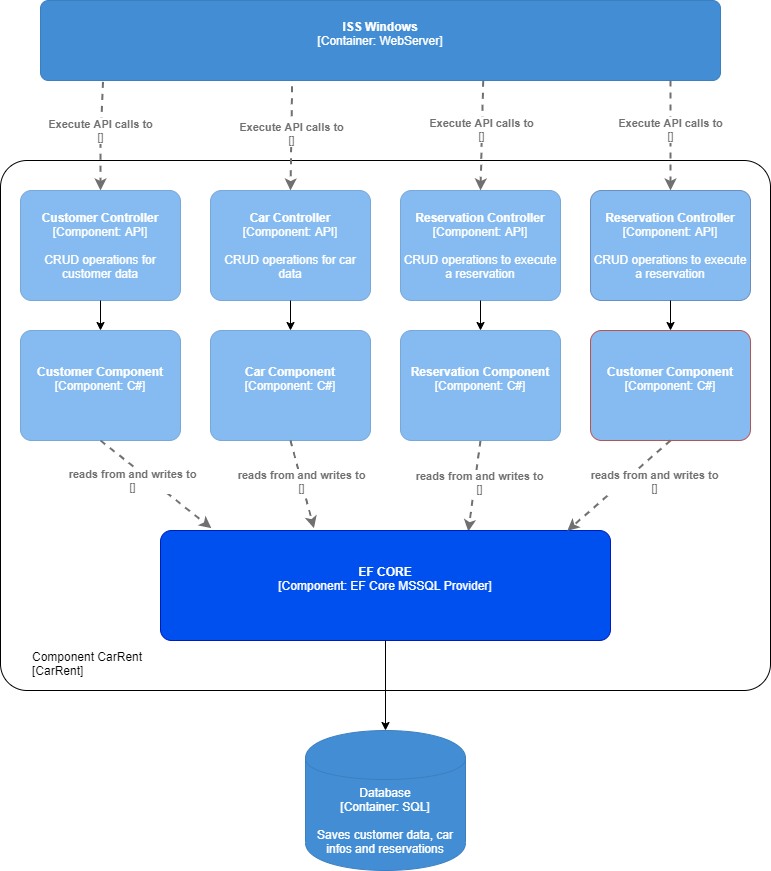

The diagram above was exported from draw.io. Its source (the exported page's mxGraphModel, read from the mxfile embedded in the PNG):
<mxGraphModel dx="780" dy="682" grid="1" gridSize="10" guides="1" tooltips="1" connect="1" arrows="1" fold="1" page="1" pageScale="1" pageWidth="827" pageHeight="1169" math="0" shadow="0">
  <root>
    <mxCell id="0" />
    <mxCell id="1" parent="0" />
    <object placeholders="1" c4Name="Component CarRent" c4Type="ExecutionEnvironment" c4Application="CarRent" label="&lt;div style=&quot;&quot;&gt;%c4Name%&lt;/div&gt;&lt;div style=&quot;&quot;&gt;[%c4Application%]&lt;/div&gt;" id="xlUGnAavva0PGQG1NEAW-9">
      <mxCell style="rounded=1;whiteSpace=wrap;html=1;labelBackgroundColor=none;fillColor=#ffffff;fontColor=#000000;align=left;arcSize=5;strokeColor=#000000;verticalAlign=bottom;metaEdit=1;metaData={&quot;c4Type&quot;:{&quot;editable&quot;:false}};points=[[0.25,0,0],[0.5,0,0],[0.75,0,0],[1,0.25,0],[1,0.5,0],[1,0.75,0],[0.75,1,0],[0.5,1,0],[0.25,1,0],[0,0.75,0],[0,0.5,0],[0,0.25,0]];spacingTop=0;spacingLeft=30;spacingBottom=10;" parent="1" vertex="1">
        <mxGeometry y="200" width="770" height="530" as="geometry" />
      </mxCell>
    </object>
    <object placeholders="1" c4Name="ISS Windows" c4Type="Container" c4Technology="WebServer" c4Description="" label="&lt;b&gt;%c4Name%&lt;/b&gt;&lt;div&gt;[%c4Type%: %c4Technology%]&lt;/div&gt;&lt;br&gt;&lt;div&gt;%c4Description%&lt;/div&gt;" id="OJYAxBSo7Gqvu29sWxHO-1">
      <mxCell style="rounded=1;whiteSpace=wrap;html=1;labelBackgroundColor=none;fillColor=#438DD5;fontColor=#ffffff;align=center;arcSize=10;strokeColor=#3C7FC0;metaEdit=1;metaData={&quot;c4Type&quot;:{&quot;editable&quot;:false}};points=[[0.25,0,0],[0.5,0,0],[0.75,0,0],[1,0.25,0],[1,0.5,0],[1,0.75,0],[0.75,1,0],[0.5,1,0],[0.25,1,0],[0,0.75,0],[0,0.5,0],[0,0.25,0]];" parent="1" vertex="1">
        <mxGeometry x="40" y="40" width="680" height="80" as="geometry" />
      </mxCell>
    </object>
    <object placeholders="1" c4Type="Relationship" c4Technology="" c4Description="Execute API calls to" label="&lt;div style=&quot;text-align: left&quot;&gt;&lt;div style=&quot;text-align: center&quot;&gt;&lt;b&gt;%c4Description%&lt;/b&gt;&lt;/div&gt;&lt;div style=&quot;text-align: center&quot;&gt;[%c4Technology%]&lt;/div&gt;&lt;/div&gt;" id="OJYAxBSo7Gqvu29sWxHO-4">
      <mxCell style="edgeStyle=none;rounded=0;html=1;jettySize=auto;orthogonalLoop=1;strokeColor=#707070;strokeWidth=2;fontColor=#707070;jumpStyle=none;dashed=1;metaEdit=1;metaData={&quot;c4Type&quot;:{&quot;editable&quot;:false}};exitX=0.092;exitY=1.017;exitDx=0;exitDy=0;exitPerimeter=0;entryX=0.5;entryY=0;entryDx=0;entryDy=0;entryPerimeter=0;" parent="1" source="OJYAxBSo7Gqvu29sWxHO-1" target="lw6er2rt-ljdda4bjyzG-1" edge="1">
        <mxGeometry x="-0.1038" width="160" relative="1" as="geometry">
          <mxPoint x="330" y="600" as="sourcePoint" />
          <mxPoint x="117" y="210" as="targetPoint" />
          <Array as="points">
            <mxPoint x="100" y="180" />
          </Array>
          <mxPoint as="offset" />
        </mxGeometry>
      </mxCell>
    </object>
    <mxCell id="OJYAxBSo7Gqvu29sWxHO-6" style="edgeStyle=orthogonalEdgeStyle;rounded=0;orthogonalLoop=1;jettySize=auto;html=1;exitX=0.5;exitY=1;exitDx=0;exitDy=0;exitPerimeter=0;" parent="1" source="xlUGnAavva0PGQG1NEAW-9" target="xlUGnAavva0PGQG1NEAW-9" edge="1">
      <mxGeometry relative="1" as="geometry" />
    </mxCell>
    <object placeholders="1" c4Type="Database" c4Technology="SQL" c4Description="Saves customer data, car infos and reservations" label="%c4Type%&lt;div&gt;[Container:&amp;nbsp;%c4Technology%]&lt;/div&gt;&lt;br&gt;&lt;div&gt;%c4Description%&lt;/div&gt;" id="OJYAxBSo7Gqvu29sWxHO-7">
      <mxCell style="shape=cylinder;whiteSpace=wrap;html=1;boundedLbl=1;rounded=0;labelBackgroundColor=none;fillColor=#438DD5;fontSize=12;fontColor=#ffffff;align=center;strokeColor=#3C7FC0;metaEdit=1;points=[[0.5,0,0],[1,0.25,0],[1,0.5,0],[1,0.75,0],[0.5,1,0],[0,0.75,0],[0,0.5,0],[0,0.25,0]];metaData={&quot;c4Type&quot;:{&quot;editable&quot;:false}};" parent="1" vertex="1">
        <mxGeometry x="305" y="770" width="160" height="140" as="geometry" />
      </mxCell>
    </object>
    <object placeholders="1" c4Type="Relationship" c4Technology="" c4Description="reads from and writes to" label="&lt;div style=&quot;text-align: left&quot;&gt;&lt;div style=&quot;text-align: center&quot;&gt;&lt;b&gt;%c4Description%&lt;/b&gt;&lt;/div&gt;&lt;div style=&quot;text-align: center&quot;&gt;[%c4Technology%]&lt;/div&gt;&lt;/div&gt;" id="OJYAxBSo7Gqvu29sWxHO-8">
      <mxCell style="edgeStyle=none;rounded=0;html=1;jettySize=auto;orthogonalLoop=1;strokeColor=#707070;strokeWidth=2;fontColor=#707070;jumpStyle=none;dashed=1;metaEdit=1;metaData={&quot;c4Type&quot;:{&quot;editable&quot;:false}};entryX=0.684;entryY=0.009;entryDx=0;entryDy=0;entryPerimeter=0;exitX=0.5;exitY=1;exitDx=0;exitDy=0;exitPerimeter=0;" parent="1" source="lw6er2rt-ljdda4bjyzG-10" target="36Q3smTLZe-0XrtFnkPJ-6" edge="1">
        <mxGeometry x="-0.0744" y="5" width="160" relative="1" as="geometry">
          <mxPoint x="360" y="625.0000000000002" as="sourcePoint" />
          <mxPoint x="560" y="625" as="targetPoint" />
          <mxPoint as="offset" />
        </mxGeometry>
      </mxCell>
    </object>
    <object placeholders="1" c4Name="Customer Controller" c4Type="Component" c4Technology="API" c4Description="CRUD operations for customer data" label="&lt;b&gt;%c4Name%&lt;/b&gt;&lt;div&gt;[%c4Type%: %c4Technology%]&lt;/div&gt;&lt;br&gt;&lt;div&gt;%c4Description%&lt;/div&gt;" id="lw6er2rt-ljdda4bjyzG-1">
      <mxCell style="rounded=1;whiteSpace=wrap;html=1;labelBackgroundColor=none;fillColor=#85BBF0;fontColor=#ffffff;align=center;arcSize=10;strokeColor=#78A8D8;metaEdit=1;metaData={&quot;c4Type&quot;:{&quot;editable&quot;:false}};points=[[0.25,0,0],[0.5,0,0],[0.75,0,0],[1,0.25,0],[1,0.5,0],[1,0.75,0],[0.75,1,0],[0.5,1,0],[0.25,1,0],[0,0.75,0],[0,0.5,0],[0,0.25,0]];" parent="1" vertex="1">
        <mxGeometry x="20" y="230" width="160" height="110.00000000000001" as="geometry" />
      </mxCell>
    </object>
    <object placeholders="1" c4Name="Car Controller" c4Type="Component" c4Technology="API" c4Description="CRUD operations for car data" label="&lt;b&gt;%c4Name%&lt;/b&gt;&lt;div&gt;[%c4Type%: %c4Technology%]&lt;/div&gt;&lt;br&gt;&lt;div&gt;%c4Description%&lt;/div&gt;" id="lw6er2rt-ljdda4bjyzG-2">
      <mxCell style="rounded=1;whiteSpace=wrap;html=1;labelBackgroundColor=none;fillColor=#85BBF0;fontColor=#ffffff;align=center;arcSize=10;strokeColor=#78A8D8;metaEdit=1;metaData={&quot;c4Type&quot;:{&quot;editable&quot;:false}};points=[[0.25,0,0],[0.5,0,0],[0.75,0,0],[1,0.25,0],[1,0.5,0],[1,0.75,0],[0.75,1,0],[0.5,1,0],[0.25,1,0],[0,0.75,0],[0,0.5,0],[0,0.25,0]];" parent="1" vertex="1">
        <mxGeometry x="210" y="230" width="160" height="110.00000000000001" as="geometry" />
      </mxCell>
    </object>
    <object placeholders="1" c4Name="Reservation Controller" c4Type="Component" c4Technology="API" c4Description="CRUD operations to execute a reservation" label="&lt;b&gt;%c4Name%&lt;/b&gt;&lt;div&gt;[%c4Type%: %c4Technology%]&lt;/div&gt;&lt;br&gt;&lt;div&gt;%c4Description%&lt;/div&gt;" id="lw6er2rt-ljdda4bjyzG-3">
      <mxCell style="rounded=1;whiteSpace=wrap;html=1;labelBackgroundColor=none;fillColor=#85BBF0;fontColor=#ffffff;align=center;arcSize=10;strokeColor=#78A8D8;metaEdit=1;metaData={&quot;c4Type&quot;:{&quot;editable&quot;:false}};points=[[0.25,0,0],[0.5,0,0],[0.75,0,0],[1,0.25,0],[1,0.5,0],[1,0.75,0],[0.75,1,0],[0.5,1,0],[0.25,1,0],[0,0.75,0],[0,0.5,0],[0,0.25,0]];" parent="1" vertex="1">
        <mxGeometry x="400" y="230" width="160" height="110.00000000000001" as="geometry" />
      </mxCell>
    </object>
    <object placeholders="1" c4Name="Reservation Controller" c4Type="Component" c4Technology="API" c4Description="CRUD operations to execute a reservation" label="&lt;b&gt;%c4Name%&lt;/b&gt;&lt;div&gt;[%c4Type%: %c4Technology%]&lt;/div&gt;&lt;br&gt;&lt;div&gt;%c4Description%&lt;/div&gt;" id="lw6er2rt-ljdda4bjyzG-4">
      <mxCell style="rounded=1;whiteSpace=wrap;html=1;labelBackgroundColor=none;align=center;arcSize=10;strokeColor=#6c8ebf;metaEdit=1;metaData={&quot;c4Type&quot;:{&quot;editable&quot;:false}};points=[[0.25,0,0],[0.5,0,0],[0.75,0,0],[1,0.25,0],[1,0.5,0],[1,0.75,0],[0.75,1,0],[0.5,1,0],[0.25,1,0],[0,0.75,0],[0,0.5,0],[0,0.25,0]];fillColor=#85BBF0;fontColor=#FFFFFF;" parent="1" vertex="1">
        <mxGeometry x="590" y="230" width="160" height="110.00000000000001" as="geometry" />
      </mxCell>
    </object>
    <object placeholders="1" c4Type="Relationship" c4Technology="" c4Description="Execute API calls to" label="&lt;div style=&quot;text-align: left&quot;&gt;&lt;div style=&quot;text-align: center&quot;&gt;&lt;b&gt;%c4Description%&lt;/b&gt;&lt;/div&gt;&lt;div style=&quot;text-align: center&quot;&gt;[%c4Technology%]&lt;/div&gt;&lt;/div&gt;" id="lw6er2rt-ljdda4bjyzG-5">
      <mxCell style="edgeStyle=none;rounded=0;html=1;jettySize=auto;orthogonalLoop=1;strokeColor=#707070;strokeWidth=2;fontColor=#707070;jumpStyle=none;dashed=1;metaEdit=1;metaData={&quot;c4Type&quot;:{&quot;editable&quot;:false}};exitX=0.37;exitY=1.072;exitDx=0;exitDy=0;exitPerimeter=0;entryX=0.5;entryY=0;entryDx=0;entryDy=0;entryPerimeter=0;" parent="1" source="OJYAxBSo7Gqvu29sWxHO-1" target="lw6er2rt-ljdda4bjyzG-2" edge="1">
        <mxGeometry x="-0.1038" width="160" relative="1" as="geometry">
          <mxPoint x="112.55999999999995" y="131.3599999999999" as="sourcePoint" />
          <mxPoint x="110" y="240" as="targetPoint" />
          <Array as="points" />
          <mxPoint as="offset" />
        </mxGeometry>
      </mxCell>
    </object>
    <object placeholders="1" c4Type="Relationship" c4Technology="" c4Description="Execute API calls to" label="&lt;div style=&quot;text-align: left&quot;&gt;&lt;div style=&quot;text-align: center&quot;&gt;&lt;b&gt;%c4Description%&lt;/b&gt;&lt;/div&gt;&lt;div style=&quot;text-align: center&quot;&gt;[%c4Technology%]&lt;/div&gt;&lt;/div&gt;" id="lw6er2rt-ljdda4bjyzG-6">
      <mxCell style="edgeStyle=none;rounded=0;html=1;jettySize=auto;orthogonalLoop=1;strokeColor=#707070;strokeWidth=2;fontColor=#707070;jumpStyle=none;dashed=1;metaEdit=1;metaData={&quot;c4Type&quot;:{&quot;editable&quot;:false}};exitX=0.651;exitY=1.003;exitDx=0;exitDy=0;exitPerimeter=0;entryX=0.5;entryY=0;entryDx=0;entryDy=0;entryPerimeter=0;" parent="1" source="OJYAxBSo7Gqvu29sWxHO-1" target="lw6er2rt-ljdda4bjyzG-3" edge="1">
        <mxGeometry x="-0.1038" width="160" relative="1" as="geometry">
          <mxPoint x="122.55999999999995" y="141.3599999999999" as="sourcePoint" />
          <mxPoint x="120" y="250" as="targetPoint" />
          <Array as="points" />
          <mxPoint as="offset" />
        </mxGeometry>
      </mxCell>
    </object>
    <object placeholders="1" c4Type="Relationship" c4Technology="" c4Description="Execute API calls to" label="&lt;div style=&quot;text-align: left&quot;&gt;&lt;div style=&quot;text-align: center&quot;&gt;&lt;b&gt;%c4Description%&lt;/b&gt;&lt;/div&gt;&lt;div style=&quot;text-align: center&quot;&gt;[%c4Technology%]&lt;/div&gt;&lt;/div&gt;" id="lw6er2rt-ljdda4bjyzG-7">
      <mxCell style="edgeStyle=none;rounded=0;html=1;jettySize=auto;orthogonalLoop=1;strokeColor=#707070;strokeWidth=2;fontColor=#707070;jumpStyle=none;dashed=1;metaEdit=1;metaData={&quot;c4Type&quot;:{&quot;editable&quot;:false}};entryX=0.5;entryY=0;entryDx=0;entryDy=0;entryPerimeter=0;" parent="1" target="lw6er2rt-ljdda4bjyzG-4" edge="1">
        <mxGeometry x="-0.1038" width="160" relative="1" as="geometry">
          <mxPoint x="670" y="120" as="sourcePoint" />
          <mxPoint x="130" y="260" as="targetPoint" />
          <Array as="points" />
          <mxPoint as="offset" />
        </mxGeometry>
      </mxCell>
    </object>
    <object placeholders="1" c4Name="Customer Component" c4Type="Component" c4Technology="C#" c4Description="" label="&lt;b&gt;%c4Name%&lt;/b&gt;&lt;div&gt;[%c4Type%: %c4Technology%]&lt;/div&gt;&lt;br&gt;&lt;div&gt;%c4Description%&lt;/div&gt;" id="lw6er2rt-ljdda4bjyzG-8">
      <mxCell style="rounded=1;whiteSpace=wrap;html=1;labelBackgroundColor=none;fillColor=#85BBF0;fontColor=#ffffff;align=center;arcSize=10;strokeColor=#78A8D8;metaEdit=1;metaData={&quot;c4Type&quot;:{&quot;editable&quot;:false}};points=[[0.25,0,0],[0.5,0,0],[0.75,0,0],[1,0.25,0],[1,0.5,0],[1,0.75,0],[0.75,1,0],[0.5,1,0],[0.25,1,0],[0,0.75,0],[0,0.5,0],[0,0.25,0]];" parent="1" vertex="1">
        <mxGeometry x="20" y="370" width="160" height="110.00000000000001" as="geometry" />
      </mxCell>
    </object>
    <object placeholders="1" c4Name="Car Component" c4Type="Component" c4Technology="C#" c4Description="" label="&lt;b&gt;%c4Name%&lt;/b&gt;&lt;div&gt;[%c4Type%: %c4Technology%]&lt;/div&gt;&lt;br&gt;&lt;div&gt;%c4Description%&lt;/div&gt;" id="lw6er2rt-ljdda4bjyzG-9">
      <mxCell style="rounded=1;whiteSpace=wrap;html=1;labelBackgroundColor=none;fillColor=#85BBF0;fontColor=#ffffff;align=center;arcSize=10;strokeColor=#78A8D8;metaEdit=1;metaData={&quot;c4Type&quot;:{&quot;editable&quot;:false}};points=[[0.25,0,0],[0.5,0,0],[0.75,0,0],[1,0.25,0],[1,0.5,0],[1,0.75,0],[0.75,1,0],[0.5,1,0],[0.25,1,0],[0,0.75,0],[0,0.5,0],[0,0.25,0]];" parent="1" vertex="1">
        <mxGeometry x="210" y="370" width="160" height="110.00000000000001" as="geometry" />
      </mxCell>
    </object>
    <object placeholders="1" c4Name="Reservation Component" c4Type="Component" c4Technology="C#" c4Description="" label="&lt;b&gt;%c4Name%&lt;/b&gt;&lt;div&gt;[%c4Type%: %c4Technology%]&lt;/div&gt;&lt;br&gt;&lt;div&gt;%c4Description%&lt;/div&gt;" id="lw6er2rt-ljdda4bjyzG-10">
      <mxCell style="rounded=1;whiteSpace=wrap;html=1;labelBackgroundColor=none;fillColor=#85BBF0;fontColor=#ffffff;align=center;arcSize=10;strokeColor=#78A8D8;metaEdit=1;metaData={&quot;c4Type&quot;:{&quot;editable&quot;:false}};points=[[0.25,0,0],[0.5,0,0],[0.75,0,0],[1,0.25,0],[1,0.5,0],[1,0.75,0],[0.75,1,0],[0.5,1,0],[0.25,1,0],[0,0.75,0],[0,0.5,0],[0,0.25,0]];" parent="1" vertex="1">
        <mxGeometry x="400" y="370" width="160" height="110.00000000000001" as="geometry" />
      </mxCell>
    </object>
    <object placeholders="1" c4Name="Customer Component" c4Type="Component" c4Technology="C#" c4Description="" label="&lt;b&gt;%c4Name%&lt;/b&gt;&lt;div&gt;[%c4Type%: %c4Technology%]&lt;/div&gt;&lt;br&gt;&lt;div&gt;%c4Description%&lt;/div&gt;" id="lw6er2rt-ljdda4bjyzG-11">
      <mxCell style="rounded=1;whiteSpace=wrap;html=1;labelBackgroundColor=none;align=center;arcSize=10;strokeColor=#b85450;metaEdit=1;metaData={&quot;c4Type&quot;:{&quot;editable&quot;:false}};points=[[0.25,0,0],[0.5,0,0],[0.75,0,0],[1,0.25,0],[1,0.5,0],[1,0.75,0],[0.75,1,0],[0.5,1,0],[0.25,1,0],[0,0.75,0],[0,0.5,0],[0,0.25,0]];fillColor=#85BBF0;fontColor=#FFFFFF;" parent="1" vertex="1">
        <mxGeometry x="590" y="370" width="160" height="110.00000000000001" as="geometry" />
      </mxCell>
    </object>
    <object placeholders="1" c4Type="Relationship" c4Technology="" c4Description="reads from and writes to" label="&lt;div style=&quot;text-align: left&quot;&gt;&lt;div style=&quot;text-align: center&quot;&gt;&lt;b&gt;%c4Description%&lt;/b&gt;&lt;/div&gt;&lt;div style=&quot;text-align: center&quot;&gt;[%c4Technology%]&lt;/div&gt;&lt;/div&gt;" id="lw6er2rt-ljdda4bjyzG-12">
      <mxCell style="edgeStyle=none;rounded=0;html=1;jettySize=auto;orthogonalLoop=1;strokeColor=#707070;strokeWidth=2;fontColor=#707070;jumpStyle=none;dashed=1;metaEdit=1;metaData={&quot;c4Type&quot;:{&quot;editable&quot;:false}};entryX=0.341;entryY=-0.021;entryDx=0;entryDy=0;entryPerimeter=0;exitX=0.5;exitY=1;exitDx=0;exitDy=0;exitPerimeter=0;" parent="1" source="lw6er2rt-ljdda4bjyzG-9" target="36Q3smTLZe-0XrtFnkPJ-6" edge="1">
        <mxGeometry x="-0.0717" width="160" relative="1" as="geometry">
          <mxPoint x="489.9999999999998" y="520" as="sourcePoint" />
          <mxPoint x="273.52" y="706.8600000000001" as="targetPoint" />
          <mxPoint as="offset" />
        </mxGeometry>
      </mxCell>
    </object>
    <object placeholders="1" c4Type="Relationship" c4Technology="" c4Description="reads from and writes to" label="&lt;div style=&quot;text-align: left&quot;&gt;&lt;div style=&quot;text-align: center&quot;&gt;&lt;b&gt;%c4Description%&lt;/b&gt;&lt;/div&gt;&lt;div style=&quot;text-align: center&quot;&gt;[%c4Technology%]&lt;/div&gt;&lt;/div&gt;" id="lw6er2rt-ljdda4bjyzG-13">
      <mxCell style="edgeStyle=none;rounded=0;html=1;jettySize=auto;orthogonalLoop=1;strokeColor=#707070;strokeWidth=2;fontColor=#707070;jumpStyle=none;dashed=1;metaEdit=1;metaData={&quot;c4Type&quot;:{&quot;editable&quot;:false}};entryX=0.113;entryY=-0.021;entryDx=0;entryDy=0;entryPerimeter=0;exitX=0.5;exitY=1;exitDx=0;exitDy=0;exitPerimeter=0;" parent="1" source="lw6er2rt-ljdda4bjyzG-8" target="36Q3smTLZe-0XrtFnkPJ-6" edge="1">
        <mxGeometry x="-0.288" y="-11" width="160" relative="1" as="geometry">
          <mxPoint x="300" y="520" as="sourcePoint" />
          <mxPoint x="210" y="700.0000000000002" as="targetPoint" />
          <mxPoint as="offset" />
        </mxGeometry>
      </mxCell>
    </object>
    <mxCell id="36Q3smTLZe-0XrtFnkPJ-1" value="" style="endArrow=classic;html=1;fontColor=#FFFFFF;entryX=0.5;entryY=0;entryDx=0;entryDy=0;entryPerimeter=0;" edge="1" parent="1" source="lw6er2rt-ljdda4bjyzG-1" target="lw6er2rt-ljdda4bjyzG-8">
      <mxGeometry width="50" height="50" relative="1" as="geometry">
        <mxPoint x="100" y="390" as="sourcePoint" />
        <mxPoint x="100" y="410.71067811865476" as="targetPoint" />
      </mxGeometry>
    </mxCell>
    <mxCell id="36Q3smTLZe-0XrtFnkPJ-2" value="" style="endArrow=classic;html=1;fontColor=#FFFFFF;exitX=0.5;exitY=1;exitDx=0;exitDy=0;exitPerimeter=0;" edge="1" parent="1" source="lw6er2rt-ljdda4bjyzG-2" target="lw6er2rt-ljdda4bjyzG-9">
      <mxGeometry width="50" height="50" relative="1" as="geometry">
        <mxPoint x="110" y="350" as="sourcePoint" />
        <mxPoint x="110" y="380" as="targetPoint" />
      </mxGeometry>
    </mxCell>
    <mxCell id="36Q3smTLZe-0XrtFnkPJ-4" value="" style="endArrow=classic;html=1;fontColor=#FFFFFF;" edge="1" parent="1" source="lw6er2rt-ljdda4bjyzG-3">
      <mxGeometry width="50" height="50" relative="1" as="geometry">
        <mxPoint x="480" y="390" as="sourcePoint" />
        <mxPoint x="480" y="370" as="targetPoint" />
      </mxGeometry>
    </mxCell>
    <mxCell id="36Q3smTLZe-0XrtFnkPJ-5" value="" style="endArrow=classic;html=1;fontColor=#FFFFFF;exitX=0.5;exitY=1;exitDx=0;exitDy=0;exitPerimeter=0;entryX=0.5;entryY=0;entryDx=0;entryDy=0;entryPerimeter=0;" edge="1" parent="1" source="lw6er2rt-ljdda4bjyzG-4" target="lw6er2rt-ljdda4bjyzG-11">
      <mxGeometry width="50" height="50" relative="1" as="geometry">
        <mxPoint x="490" y="350" as="sourcePoint" />
        <mxPoint x="490" y="380" as="targetPoint" />
      </mxGeometry>
    </mxCell>
    <object placeholders="1" c4Name="EF CORE" c4Type="Component" c4Technology="EF Core MSSQL Provider" c4Description="" label="&lt;b&gt;%c4Name%&lt;/b&gt;&lt;div&gt;[%c4Type%: %c4Technology%]&lt;/div&gt;&lt;br&gt;&lt;div&gt;%c4Description%&lt;/div&gt;" id="36Q3smTLZe-0XrtFnkPJ-6">
      <mxCell style="rounded=1;whiteSpace=wrap;html=1;labelBackgroundColor=none;fillColor=#0050ef;fontColor=#ffffff;align=center;arcSize=10;strokeColor=#001DBC;metaEdit=1;metaData={&quot;c4Type&quot;:{&quot;editable&quot;:false}};points=[[0.25,0,0],[0.5,0,0],[0.75,0,0],[1,0.25,0],[1,0.5,0],[1,0.75,0],[0.75,1,0],[0.5,1,0],[0.25,1,0],[0,0.75,0],[0,0.5,0],[0,0.25,0]];" vertex="1" parent="1">
        <mxGeometry x="160" y="570" width="450" height="110" as="geometry" />
      </mxCell>
    </object>
    <object placeholders="1" c4Type="Relationship" c4Technology="" c4Description="reads from and writes to" label="&lt;div style=&quot;text-align: left&quot;&gt;&lt;div style=&quot;text-align: center&quot;&gt;&lt;b&gt;%c4Description%&lt;/b&gt;&lt;/div&gt;&lt;div style=&quot;text-align: center&quot;&gt;[%c4Technology%]&lt;/div&gt;&lt;/div&gt;" id="36Q3smTLZe-0XrtFnkPJ-7">
      <mxCell style="edgeStyle=none;rounded=0;html=1;jettySize=auto;orthogonalLoop=1;strokeColor=#707070;strokeWidth=2;fontColor=#707070;jumpStyle=none;dashed=1;metaEdit=1;metaData={&quot;c4Type&quot;:{&quot;editable&quot;:false}};entryX=0.904;entryY=0.003;entryDx=0;entryDy=0;entryPerimeter=0;exitX=0.5;exitY=1;exitDx=0;exitDy=0;exitPerimeter=0;" edge="1" parent="1" source="lw6er2rt-ljdda4bjyzG-11" target="36Q3smTLZe-0XrtFnkPJ-6">
        <mxGeometry x="-0.4368" y="20" width="160" relative="1" as="geometry">
          <mxPoint x="490" y="490" as="sourcePoint" />
          <mxPoint x="458.52" y="786.8599999999999" as="targetPoint" />
          <mxPoint as="offset" />
        </mxGeometry>
      </mxCell>
    </object>
    <mxCell id="36Q3smTLZe-0XrtFnkPJ-8" value="" style="endArrow=classic;html=1;fontColor=#FFFFFF;entryX=0.5;entryY=0;entryDx=0;entryDy=0;entryPerimeter=0;" edge="1" parent="1" source="36Q3smTLZe-0XrtFnkPJ-6" target="OJYAxBSo7Gqvu29sWxHO-7">
      <mxGeometry width="50" height="50" relative="1" as="geometry">
        <mxPoint x="385" y="730" as="sourcePoint" />
        <mxPoint x="385" y="750.7106781186548" as="targetPoint" />
      </mxGeometry>
    </mxCell>
  </root>
</mxGraphModel>